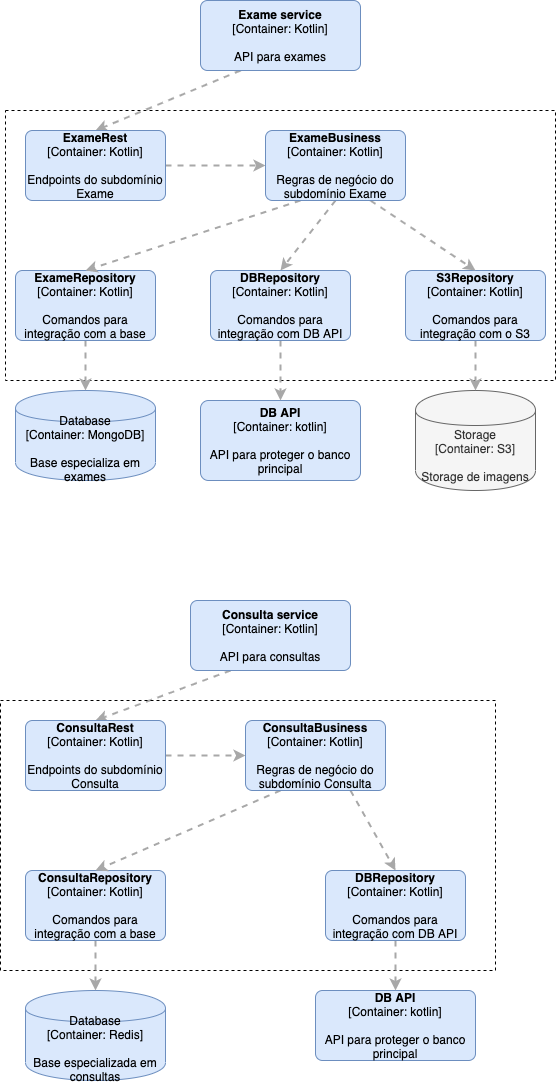

The diagram above was exported from draw.io. Its source (the exported page's mxGraphModel, read from the mxfile embedded in the PNG):
<mxGraphModel dx="983" dy="548" grid="1" gridSize="10" guides="1" tooltips="1" connect="1" arrows="1" fold="1" page="1" pageScale="1" pageWidth="827" pageHeight="1169" math="0" shadow="0">
  <root>
    <mxCell id="0" />
    <mxCell id="1" parent="0" />
    <mxCell id="sED0sIzwptQjSzDae5JE-1" value="" style="whiteSpace=wrap;html=1;fillColor=none;dashed=1;" vertex="1" parent="1">
      <mxGeometry x="110" y="200" width="550" height="270" as="geometry" />
    </mxCell>
    <mxCell id="sED0sIzwptQjSzDae5JE-35" style="edgeStyle=none;rounded=0;orthogonalLoop=1;jettySize=auto;html=1;exitX=0.25;exitY=1;exitDx=0;exitDy=0;exitPerimeter=0;entryX=0.5;entryY=0;entryDx=0;entryDy=0;entryPerimeter=0;dashed=1;strokeColor=#A8A8A8;strokeWidth=2;" edge="1" parent="1" source="sED0sIzwptQjSzDae5JE-2" target="sED0sIzwptQjSzDae5JE-23">
      <mxGeometry relative="1" as="geometry" />
    </mxCell>
    <mxCell id="sED0sIzwptQjSzDae5JE-2" value="&lt;b&gt;Exame service&lt;/b&gt;&lt;br&gt;&lt;div&gt;[Container:&amp;nbsp;&lt;span&gt;Kotlin&lt;/span&gt;&lt;span&gt;]&lt;/span&gt;&lt;/div&gt;&lt;br&gt;&lt;div&gt;API para exames&lt;/div&gt;" style="rounded=1;whiteSpace=wrap;html=1;labelBackgroundColor=none;fillColor=#dae8fc;fontColor=#000000;align=center;arcSize=10;strokeColor=#6c8ebf;points=[[0.25,0,0],[0.5,0,0],[0.75,0,0],[1,0.25,0],[1,0.5,0],[1,0.75,0],[0.75,1,0],[0.5,1,0],[0.25,1,0],[0,0.75,0],[0,0.5,0],[0,0.25,0]];" vertex="1" parent="1">
      <mxGeometry x="305" y="90" width="160" height="70" as="geometry" />
    </mxCell>
    <mxCell id="sED0sIzwptQjSzDae5JE-40" style="edgeStyle=none;rounded=0;orthogonalLoop=1;jettySize=auto;html=1;exitX=0.25;exitY=1;exitDx=0;exitDy=0;exitPerimeter=0;entryX=0.5;entryY=0;entryDx=0;entryDy=0;entryPerimeter=0;dashed=1;strokeColor=#A8A8A8;strokeWidth=2;" edge="1" parent="1" source="sED0sIzwptQjSzDae5JE-3" target="sED0sIzwptQjSzDae5JE-37">
      <mxGeometry relative="1" as="geometry" />
    </mxCell>
    <mxCell id="sED0sIzwptQjSzDae5JE-3" value="&lt;b&gt;Consulta service&lt;/b&gt;&lt;br&gt;&lt;div&gt;[Container:&amp;nbsp;&lt;span&gt;Kotlin&lt;/span&gt;&lt;span&gt;]&lt;/span&gt;&lt;/div&gt;&lt;br&gt;&lt;div&gt;API para consultas&lt;/div&gt;" style="rounded=1;whiteSpace=wrap;html=1;labelBackgroundColor=none;fillColor=#dae8fc;fontColor=#000000;align=center;arcSize=10;strokeColor=#6c8ebf;points=[[0.25,0,0],[0.5,0,0],[0.75,0,0],[1,0.25,0],[1,0.5,0],[1,0.75,0],[0.75,1,0],[0.5,1,0],[0.25,1,0],[0,0.75,0],[0,0.5,0],[0,0.25,0]];" vertex="1" parent="1">
      <mxGeometry x="295" y="690" width="160" height="70" as="geometry" />
    </mxCell>
    <mxCell id="sED0sIzwptQjSzDae5JE-15" value="" style="whiteSpace=wrap;html=1;fillColor=none;dashed=1;" vertex="1" parent="1">
      <mxGeometry x="105" y="790" width="495" height="270" as="geometry" />
    </mxCell>
    <mxCell id="sED0sIzwptQjSzDae5JE-16" value="&lt;span&gt;Database&lt;/span&gt;&lt;div&gt;[Container:&amp;nbsp;MongoDB]&lt;/div&gt;&lt;br&gt;&lt;div&gt;Base especializa em exames&lt;/div&gt;" style="shape=cylinder;whiteSpace=wrap;html=1;boundedLbl=1;rounded=0;labelBackgroundColor=none;fillColor=#dae8fc;fontSize=12;fontColor=#000000;align=center;strokeColor=#6c8ebf;points=[[0.5,0,0],[1,0.25,0],[1,0.5,0],[1,0.75,0],[0.5,1,0],[0,0.75,0],[0,0.5,0],[0,0.25,0]];" vertex="1" parent="1">
      <mxGeometry x="120" y="480" width="140" height="90" as="geometry" />
    </mxCell>
    <mxCell id="sED0sIzwptQjSzDae5JE-17" value="&lt;span&gt;Storage&lt;/span&gt;&lt;div&gt;[Container:&amp;nbsp;S3]&lt;/div&gt;&lt;br&gt;&lt;div&gt;Storage de imagens&lt;/div&gt;" style="shape=cylinder;whiteSpace=wrap;html=1;boundedLbl=1;rounded=0;labelBackgroundColor=none;fillColor=#f5f5f5;fontSize=12;fontColor=#333333;align=center;strokeColor=#666666;points=[[0.5,0,0],[1,0.25,0],[1,0.5,0],[1,0.75,0],[0.5,1,0],[0,0.75,0],[0,0.5,0],[0,0.25,0]];" vertex="1" parent="1">
      <mxGeometry x="520" y="480" width="120" height="100" as="geometry" />
    </mxCell>
    <mxCell id="sED0sIzwptQjSzDae5JE-18" value="&lt;b&gt;DB API&lt;/b&gt;&lt;br&gt;&lt;div&gt;[Container:&amp;nbsp;&lt;span&gt;kotlin&lt;/span&gt;&lt;span&gt;]&lt;/span&gt;&lt;/div&gt;&lt;br&gt;&lt;div&gt;API para proteger o banco principal&lt;/div&gt;" style="rounded=1;whiteSpace=wrap;html=1;labelBackgroundColor=none;fillColor=#dae8fc;fontColor=#000000;align=center;arcSize=10;strokeColor=#6c8ebf;points=[[0.25,0,0],[0.5,0,0],[0.75,0,0],[1,0.25,0],[1,0.5,0],[1,0.75,0],[0.75,1,0],[0.5,1,0],[0.25,1,0],[0,0.75,0],[0,0.5,0],[0,0.25,0]];" vertex="1" parent="1">
      <mxGeometry x="305" y="490" width="160" height="80" as="geometry" />
    </mxCell>
    <mxCell id="sED0sIzwptQjSzDae5JE-19" value="&lt;b&gt;DB API&lt;/b&gt;&lt;br&gt;&lt;div&gt;[Container:&amp;nbsp;&lt;span&gt;kotlin&lt;/span&gt;&lt;span&gt;]&lt;/span&gt;&lt;/div&gt;&lt;br&gt;&lt;div&gt;API para proteger o banco principal&lt;/div&gt;" style="rounded=1;whiteSpace=wrap;html=1;labelBackgroundColor=none;fillColor=#dae8fc;fontColor=#000000;align=center;arcSize=10;strokeColor=#6c8ebf;points=[[0.25,0,0],[0.5,0,0],[0.75,0,0],[1,0.25,0],[1,0.5,0],[1,0.75,0],[0.75,1,0],[0.5,1,0],[0.25,1,0],[0,0.75,0],[0,0.5,0],[0,0.25,0]];" vertex="1" parent="1">
      <mxGeometry x="420" y="1080" width="160" height="70" as="geometry" />
    </mxCell>
    <mxCell id="sED0sIzwptQjSzDae5JE-20" value="&lt;span&gt;Database&lt;/span&gt;&lt;div&gt;[Container:&amp;nbsp;Redis]&lt;/div&gt;&lt;br&gt;&lt;div&gt;Base especializada em consultas&lt;/div&gt;" style="shape=cylinder;whiteSpace=wrap;html=1;boundedLbl=1;rounded=0;labelBackgroundColor=none;fillColor=#dae8fc;fontSize=12;fontColor=#000000;align=center;strokeColor=#6c8ebf;points=[[0.5,0,0],[1,0.25,0],[1,0.5,0],[1,0.75,0],[0.5,1,0],[0,0.75,0],[0,0.5,0],[0,0.25,0]];" vertex="1" parent="1">
      <mxGeometry x="130" y="1080" width="140" height="90" as="geometry" />
    </mxCell>
    <mxCell id="sED0sIzwptQjSzDae5JE-32" style="edgeStyle=none;rounded=0;orthogonalLoop=1;jettySize=auto;html=1;exitX=0.5;exitY=1;exitDx=0;exitDy=0;exitPerimeter=0;entryX=0.5;entryY=0;entryDx=0;entryDy=0;entryPerimeter=0;dashed=1;strokeColor=#A8A8A8;strokeWidth=2;" edge="1" parent="1" source="sED0sIzwptQjSzDae5JE-21" target="sED0sIzwptQjSzDae5JE-16">
      <mxGeometry relative="1" as="geometry" />
    </mxCell>
    <mxCell id="sED0sIzwptQjSzDae5JE-21" value="&lt;b&gt;ExameRepository&lt;/b&gt;&lt;br&gt;&lt;div&gt;[Container:&amp;nbsp;&lt;span&gt;Kotlin&lt;/span&gt;&lt;span&gt;]&lt;/span&gt;&lt;/div&gt;&lt;br&gt;&lt;div&gt;Comandos para integração com a base&lt;/div&gt;" style="rounded=1;whiteSpace=wrap;html=1;labelBackgroundColor=none;fillColor=#dae8fc;fontColor=#000000;align=center;arcSize=10;strokeColor=#6c8ebf;points=[[0.25,0,0],[0.5,0,0],[0.75,0,0],[1,0.25,0],[1,0.5,0],[1,0.75,0],[0.75,1,0],[0.5,1,0],[0.25,1,0],[0,0.75,0],[0,0.5,0],[0,0.25,0]];" vertex="1" parent="1">
      <mxGeometry x="120" y="360" width="140" height="70" as="geometry" />
    </mxCell>
    <mxCell id="sED0sIzwptQjSzDae5JE-34" style="edgeStyle=none;rounded=0;orthogonalLoop=1;jettySize=auto;html=1;exitX=0.5;exitY=1;exitDx=0;exitDy=0;exitPerimeter=0;entryX=0.5;entryY=0;entryDx=0;entryDy=0;entryPerimeter=0;dashed=1;strokeColor=#A8A8A8;strokeWidth=2;" edge="1" parent="1" source="sED0sIzwptQjSzDae5JE-22" target="sED0sIzwptQjSzDae5JE-17">
      <mxGeometry relative="1" as="geometry" />
    </mxCell>
    <mxCell id="sED0sIzwptQjSzDae5JE-22" value="&lt;b&gt;S3Repository&lt;/b&gt;&lt;br&gt;&lt;div&gt;[Container:&amp;nbsp;&lt;span&gt;Kotlin&lt;/span&gt;&lt;span&gt;]&lt;/span&gt;&lt;/div&gt;&lt;br&gt;&lt;div&gt;Comandos para integração com o S3&lt;/div&gt;" style="rounded=1;whiteSpace=wrap;html=1;labelBackgroundColor=none;fillColor=#dae8fc;fontColor=#000000;align=center;arcSize=10;strokeColor=#6c8ebf;points=[[0.25,0,0],[0.5,0,0],[0.75,0,0],[1,0.25,0],[1,0.5,0],[1,0.75,0],[0.75,1,0],[0.5,1,0],[0.25,1,0],[0,0.75,0],[0,0.5,0],[0,0.25,0]];" vertex="1" parent="1">
      <mxGeometry x="510" y="360" width="140" height="70" as="geometry" />
    </mxCell>
    <mxCell id="sED0sIzwptQjSzDae5JE-26" style="rounded=0;orthogonalLoop=1;jettySize=auto;html=1;exitX=1;exitY=0.5;exitDx=0;exitDy=0;exitPerimeter=0;entryX=0;entryY=0.5;entryDx=0;entryDy=0;entryPerimeter=0;strokeColor=#A8A8A8;strokeWidth=2;dashed=1;" edge="1" parent="1" source="sED0sIzwptQjSzDae5JE-23" target="sED0sIzwptQjSzDae5JE-24">
      <mxGeometry relative="1" as="geometry" />
    </mxCell>
    <mxCell id="sED0sIzwptQjSzDae5JE-23" value="&lt;b&gt;ExameRest&lt;/b&gt;&lt;br&gt;&lt;div&gt;[Container:&amp;nbsp;&lt;span&gt;Kotlin&lt;/span&gt;&lt;span&gt;]&lt;/span&gt;&lt;/div&gt;&lt;br&gt;&lt;div&gt;Endpoints do subdomínio Exame&lt;/div&gt;" style="rounded=1;whiteSpace=wrap;html=1;labelBackgroundColor=none;fillColor=#dae8fc;fontColor=#000000;align=center;arcSize=10;strokeColor=#6c8ebf;points=[[0.25,0,0],[0.5,0,0],[0.75,0,0],[1,0.25,0],[1,0.5,0],[1,0.75,0],[0.75,1,0],[0.5,1,0],[0.25,1,0],[0,0.75,0],[0,0.5,0],[0,0.25,0]];" vertex="1" parent="1">
      <mxGeometry x="130" y="220" width="140" height="70" as="geometry" />
    </mxCell>
    <mxCell id="sED0sIzwptQjSzDae5JE-29" style="edgeStyle=none;rounded=0;orthogonalLoop=1;jettySize=auto;html=1;exitX=0.75;exitY=1;exitDx=0;exitDy=0;exitPerimeter=0;entryX=0.5;entryY=0;entryDx=0;entryDy=0;entryPerimeter=0;dashed=1;strokeColor=#A8A8A8;strokeWidth=2;" edge="1" parent="1" source="sED0sIzwptQjSzDae5JE-24" target="sED0sIzwptQjSzDae5JE-22">
      <mxGeometry relative="1" as="geometry" />
    </mxCell>
    <mxCell id="sED0sIzwptQjSzDae5JE-30" style="edgeStyle=none;rounded=0;orthogonalLoop=1;jettySize=auto;html=1;exitX=0.5;exitY=1;exitDx=0;exitDy=0;exitPerimeter=0;entryX=0.5;entryY=0;entryDx=0;entryDy=0;entryPerimeter=0;dashed=1;strokeColor=#A8A8A8;strokeWidth=2;" edge="1" parent="1" source="sED0sIzwptQjSzDae5JE-24" target="sED0sIzwptQjSzDae5JE-25">
      <mxGeometry relative="1" as="geometry" />
    </mxCell>
    <mxCell id="sED0sIzwptQjSzDae5JE-31" style="edgeStyle=none;rounded=0;orthogonalLoop=1;jettySize=auto;html=1;exitX=0.25;exitY=1;exitDx=0;exitDy=0;exitPerimeter=0;entryX=0.5;entryY=0;entryDx=0;entryDy=0;entryPerimeter=0;dashed=1;strokeColor=#A8A8A8;strokeWidth=2;" edge="1" parent="1" source="sED0sIzwptQjSzDae5JE-24" target="sED0sIzwptQjSzDae5JE-21">
      <mxGeometry relative="1" as="geometry" />
    </mxCell>
    <mxCell id="sED0sIzwptQjSzDae5JE-24" value="&lt;b&gt;ExameBusiness&lt;/b&gt;&lt;br&gt;&lt;div&gt;[Container:&amp;nbsp;&lt;span&gt;Kotlin&lt;/span&gt;&lt;span&gt;]&lt;/span&gt;&lt;/div&gt;&lt;br&gt;&lt;div&gt;Regras de negócio do subdomínio Exame&lt;/div&gt;" style="rounded=1;whiteSpace=wrap;html=1;labelBackgroundColor=none;fillColor=#dae8fc;fontColor=#000000;align=center;arcSize=10;strokeColor=#6c8ebf;points=[[0.25,0,0],[0.5,0,0],[0.75,0,0],[1,0.25,0],[1,0.5,0],[1,0.75,0],[0.75,1,0],[0.5,1,0],[0.25,1,0],[0,0.75,0],[0,0.5,0],[0,0.25,0]];" vertex="1" parent="1">
      <mxGeometry x="370" y="220" width="140" height="70" as="geometry" />
    </mxCell>
    <mxCell id="sED0sIzwptQjSzDae5JE-33" style="edgeStyle=none;rounded=0;orthogonalLoop=1;jettySize=auto;html=1;exitX=0.5;exitY=1;exitDx=0;exitDy=0;exitPerimeter=0;entryX=0.5;entryY=0;entryDx=0;entryDy=0;entryPerimeter=0;dashed=1;strokeColor=#A8A8A8;strokeWidth=2;" edge="1" parent="1" source="sED0sIzwptQjSzDae5JE-25" target="sED0sIzwptQjSzDae5JE-18">
      <mxGeometry relative="1" as="geometry" />
    </mxCell>
    <mxCell id="sED0sIzwptQjSzDae5JE-25" value="&lt;b&gt;DBRepository&lt;/b&gt;&lt;br&gt;&lt;div&gt;[Container:&amp;nbsp;&lt;span&gt;Kotlin&lt;/span&gt;&lt;span&gt;]&lt;/span&gt;&lt;/div&gt;&lt;br&gt;&lt;div&gt;Comandos para integração com DB API&lt;/div&gt;" style="rounded=1;whiteSpace=wrap;html=1;labelBackgroundColor=none;fillColor=#dae8fc;fontColor=#000000;align=center;arcSize=10;strokeColor=#6c8ebf;points=[[0.25,0,0],[0.5,0,0],[0.75,0,0],[1,0.25,0],[1,0.5,0],[1,0.75,0],[0.75,1,0],[0.5,1,0],[0.25,1,0],[0,0.75,0],[0,0.5,0],[0,0.25,0]];" vertex="1" parent="1">
      <mxGeometry x="315" y="360" width="140" height="70" as="geometry" />
    </mxCell>
    <mxCell id="sED0sIzwptQjSzDae5JE-43" style="edgeStyle=none;rounded=0;orthogonalLoop=1;jettySize=auto;html=1;exitX=0.5;exitY=1;exitDx=0;exitDy=0;exitPerimeter=0;entryX=0.5;entryY=0;entryDx=0;entryDy=0;entryPerimeter=0;dashed=1;strokeColor=#A8A8A8;strokeWidth=2;" edge="1" parent="1" source="sED0sIzwptQjSzDae5JE-36" target="sED0sIzwptQjSzDae5JE-20">
      <mxGeometry relative="1" as="geometry" />
    </mxCell>
    <mxCell id="sED0sIzwptQjSzDae5JE-36" value="&lt;b&gt;ConsultaRepository&lt;/b&gt;&lt;br&gt;&lt;div&gt;[Container:&amp;nbsp;&lt;span&gt;Kotlin&lt;/span&gt;&lt;span&gt;]&lt;/span&gt;&lt;/div&gt;&lt;br&gt;&lt;div&gt;Comandos para integração com a base&lt;/div&gt;" style="rounded=1;whiteSpace=wrap;html=1;labelBackgroundColor=none;fillColor=#dae8fc;fontColor=#000000;align=center;arcSize=10;strokeColor=#6c8ebf;points=[[0.25,0,0],[0.5,0,0],[0.75,0,0],[1,0.25,0],[1,0.5,0],[1,0.75,0],[0.75,1,0],[0.5,1,0],[0.25,1,0],[0,0.75,0],[0,0.5,0],[0,0.25,0]];" vertex="1" parent="1">
      <mxGeometry x="130" y="960" width="140" height="70" as="geometry" />
    </mxCell>
    <mxCell id="sED0sIzwptQjSzDae5JE-41" style="edgeStyle=none;rounded=0;orthogonalLoop=1;jettySize=auto;html=1;exitX=1;exitY=0.5;exitDx=0;exitDy=0;exitPerimeter=0;entryX=0;entryY=0.5;entryDx=0;entryDy=0;entryPerimeter=0;dashed=1;strokeColor=#A8A8A8;strokeWidth=2;" edge="1" parent="1" source="sED0sIzwptQjSzDae5JE-37" target="sED0sIzwptQjSzDae5JE-38">
      <mxGeometry relative="1" as="geometry" />
    </mxCell>
    <mxCell id="sED0sIzwptQjSzDae5JE-37" value="&lt;b&gt;ConsultaRest&lt;/b&gt;&lt;br&gt;&lt;div&gt;[Container:&amp;nbsp;&lt;span&gt;Kotlin&lt;/span&gt;&lt;span&gt;]&lt;/span&gt;&lt;/div&gt;&lt;br&gt;&lt;div&gt;Endpoints do subdomínio Consulta&lt;/div&gt;" style="rounded=1;whiteSpace=wrap;html=1;labelBackgroundColor=none;fillColor=#dae8fc;fontColor=#000000;align=center;arcSize=10;strokeColor=#6c8ebf;points=[[0.25,0,0],[0.5,0,0],[0.75,0,0],[1,0.25,0],[1,0.5,0],[1,0.75,0],[0.75,1,0],[0.5,1,0],[0.25,1,0],[0,0.75,0],[0,0.5,0],[0,0.25,0]];" vertex="1" parent="1">
      <mxGeometry x="130" y="810" width="140" height="70" as="geometry" />
    </mxCell>
    <mxCell id="sED0sIzwptQjSzDae5JE-44" style="edgeStyle=none;rounded=0;orthogonalLoop=1;jettySize=auto;html=1;exitX=0.25;exitY=1;exitDx=0;exitDy=0;exitPerimeter=0;entryX=0.5;entryY=0;entryDx=0;entryDy=0;entryPerimeter=0;dashed=1;strokeColor=#A8A8A8;strokeWidth=2;" edge="1" parent="1" source="sED0sIzwptQjSzDae5JE-38" target="sED0sIzwptQjSzDae5JE-36">
      <mxGeometry relative="1" as="geometry" />
    </mxCell>
    <mxCell id="sED0sIzwptQjSzDae5JE-45" style="edgeStyle=none;rounded=0;orthogonalLoop=1;jettySize=auto;html=1;exitX=0.75;exitY=1;exitDx=0;exitDy=0;exitPerimeter=0;entryX=0.5;entryY=0;entryDx=0;entryDy=0;entryPerimeter=0;dashed=1;strokeColor=#A8A8A8;strokeWidth=2;" edge="1" parent="1" source="sED0sIzwptQjSzDae5JE-38" target="sED0sIzwptQjSzDae5JE-39">
      <mxGeometry relative="1" as="geometry" />
    </mxCell>
    <mxCell id="sED0sIzwptQjSzDae5JE-38" value="&lt;b&gt;ConsultaBusiness&lt;/b&gt;&lt;br&gt;&lt;div&gt;[Container:&amp;nbsp;&lt;span&gt;Kotlin&lt;/span&gt;&lt;span&gt;]&lt;/span&gt;&lt;/div&gt;&lt;br&gt;&lt;div&gt;Regras de negócio do subdomínio Consulta&lt;/div&gt;" style="rounded=1;whiteSpace=wrap;html=1;labelBackgroundColor=none;fillColor=#dae8fc;fontColor=#000000;align=center;arcSize=10;strokeColor=#6c8ebf;points=[[0.25,0,0],[0.5,0,0],[0.75,0,0],[1,0.25,0],[1,0.5,0],[1,0.75,0],[0.75,1,0],[0.5,1,0],[0.25,1,0],[0,0.75,0],[0,0.5,0],[0,0.25,0]];" vertex="1" parent="1">
      <mxGeometry x="350" y="810" width="140" height="70" as="geometry" />
    </mxCell>
    <mxCell id="sED0sIzwptQjSzDae5JE-42" style="edgeStyle=none;rounded=0;orthogonalLoop=1;jettySize=auto;html=1;exitX=0.5;exitY=1;exitDx=0;exitDy=0;exitPerimeter=0;entryX=0.5;entryY=0;entryDx=0;entryDy=0;entryPerimeter=0;dashed=1;strokeColor=#A8A8A8;strokeWidth=2;" edge="1" parent="1" source="sED0sIzwptQjSzDae5JE-39" target="sED0sIzwptQjSzDae5JE-19">
      <mxGeometry relative="1" as="geometry" />
    </mxCell>
    <mxCell id="sED0sIzwptQjSzDae5JE-39" value="&lt;b&gt;DBRepository&lt;/b&gt;&lt;br&gt;&lt;div&gt;[Container:&amp;nbsp;&lt;span&gt;Kotlin&lt;/span&gt;&lt;span&gt;]&lt;/span&gt;&lt;/div&gt;&lt;br&gt;&lt;div&gt;Comandos para integração com DB API&lt;/div&gt;" style="rounded=1;whiteSpace=wrap;html=1;labelBackgroundColor=none;fillColor=#dae8fc;fontColor=#000000;align=center;arcSize=10;strokeColor=#6c8ebf;points=[[0.25,0,0],[0.5,0,0],[0.75,0,0],[1,0.25,0],[1,0.5,0],[1,0.75,0],[0.75,1,0],[0.5,1,0],[0.25,1,0],[0,0.75,0],[0,0.5,0],[0,0.25,0]];" vertex="1" parent="1">
      <mxGeometry x="430" y="960" width="140" height="70" as="geometry" />
    </mxCell>
  </root>
</mxGraphModel>